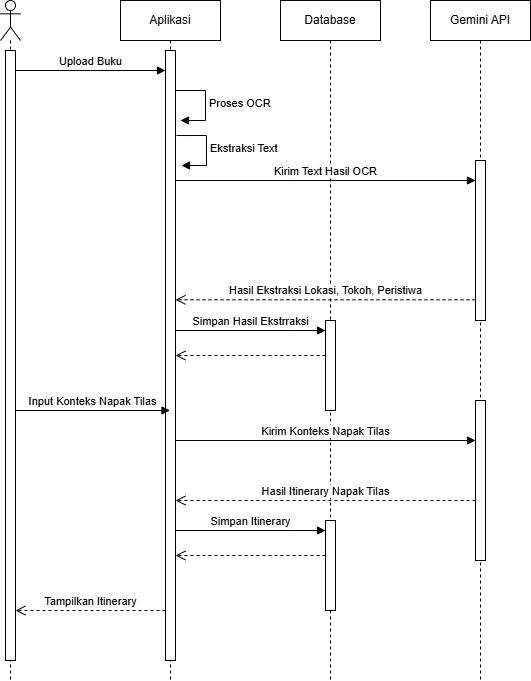

The diagram above was exported from draw.io. Its source (the exported page's mxGraphModel, read from the mxfile embedded in the PNG):
<mxGraphModel dx="1414" dy="743" grid="1" gridSize="10" guides="1" tooltips="1" connect="1" arrows="1" fold="1" page="1" pageScale="1" pageWidth="1654" pageHeight="1169" math="0" shadow="0">
  <root>
    <mxCell id="0" />
    <mxCell id="1" parent="0" />
    <mxCell id="pmTZ8uglCzzKp_IC5Cfk-1" parent="1" style="shape=umlLifeline;perimeter=lifelinePerimeter;whiteSpace=wrap;html=1;container=1;dropTarget=0;collapsible=0;recursiveResize=0;outlineConnect=0;portConstraint=eastwest;newEdgeStyle={&quot;curved&quot;:0,&quot;rounded&quot;:0};participant=umlActor;" value="" vertex="1">
      <mxGeometry height="680" width="20" x="280" y="160" as="geometry" />
    </mxCell>
    <mxCell id="pmTZ8uglCzzKp_IC5Cfk-5" parent="pmTZ8uglCzzKp_IC5Cfk-1" style="html=1;points=[[0,0,0,0,5],[0,1,0,0,-5],[1,0,0,0,5],[1,1,0,0,-5]];perimeter=orthogonalPerimeter;outlineConnect=0;targetShapes=umlLifeline;portConstraint=eastwest;newEdgeStyle={&quot;curved&quot;:0,&quot;rounded&quot;:0};fillColor=#FFFFFF;" value="" vertex="1">
      <mxGeometry height="610" width="10" x="5" y="50" as="geometry" />
    </mxCell>
    <mxCell id="pmTZ8uglCzzKp_IC5Cfk-2" parent="1" style="shape=umlLifeline;perimeter=lifelinePerimeter;whiteSpace=wrap;html=1;container=1;dropTarget=0;collapsible=0;recursiveResize=0;outlineConnect=0;portConstraint=eastwest;newEdgeStyle={&quot;curved&quot;:0,&quot;rounded&quot;:0};" value="Aplikasi" vertex="1">
      <mxGeometry height="680" width="100" x="400" y="160" as="geometry" />
    </mxCell>
    <mxCell id="pmTZ8uglCzzKp_IC5Cfk-6" parent="pmTZ8uglCzzKp_IC5Cfk-2" style="html=1;points=[[0,0,0,0,5],[0,1,0,0,-5],[1,0,0,0,5],[1,1,0,0,-5]];perimeter=orthogonalPerimeter;outlineConnect=0;targetShapes=umlLifeline;portConstraint=eastwest;newEdgeStyle={&quot;curved&quot;:0,&quot;rounded&quot;:0};" value="" vertex="1">
      <mxGeometry height="610" width="10" x="45" y="50" as="geometry" />
    </mxCell>
    <mxCell id="pmTZ8uglCzzKp_IC5Cfk-9" edge="1" parent="pmTZ8uglCzzKp_IC5Cfk-2" style="html=1;align=left;spacingLeft=2;endArrow=block;rounded=0;edgeStyle=orthogonalEdgeStyle;curved=0;rounded=0;" value="Proses OCR">
      <mxGeometry relative="1" as="geometry">
        <Array as="points">
          <mxPoint x="85" y="120" />
        </Array>
        <mxPoint x="55" y="90" as="sourcePoint" />
        <mxPoint x="60" y="120.00000000000011" as="targetPoint" />
      </mxGeometry>
    </mxCell>
    <mxCell id="pmTZ8uglCzzKp_IC5Cfk-3" parent="1" style="shape=umlLifeline;perimeter=lifelinePerimeter;whiteSpace=wrap;html=1;container=1;dropTarget=0;collapsible=0;recursiveResize=0;outlineConnect=0;portConstraint=eastwest;newEdgeStyle={&quot;curved&quot;:0,&quot;rounded&quot;:0};" value="Database" vertex="1">
      <mxGeometry height="680" width="100" x="560" y="160" as="geometry" />
    </mxCell>
    <mxCell id="pmTZ8uglCzzKp_IC5Cfk-20" edge="1" parent="pmTZ8uglCzzKp_IC5Cfk-3" style="html=1;verticalAlign=bottom;endArrow=block;curved=0;rounded=0;" value="Simpan Itinerary">
      <mxGeometry relative="1" width="80" as="geometry">
        <Array as="points">
          <mxPoint x="10" y="530" />
        </Array>
        <mxPoint x="-105" y="529.9999999999999" as="sourcePoint" />
        <mxPoint x="45" y="529.9999999999999" as="targetPoint" />
      </mxGeometry>
    </mxCell>
    <mxCell id="pmTZ8uglCzzKp_IC5Cfk-21" edge="1" parent="pmTZ8uglCzzKp_IC5Cfk-3" style="html=1;verticalAlign=bottom;endArrow=open;dashed=1;endSize=8;curved=0;rounded=0;" value="">
      <mxGeometry relative="1" as="geometry">
        <mxPoint x="45" y="554.9999999999999" as="sourcePoint" />
        <mxPoint x="-105" y="554.9999999999999" as="targetPoint" />
      </mxGeometry>
    </mxCell>
    <mxCell id="pmTZ8uglCzzKp_IC5Cfk-22" parent="pmTZ8uglCzzKp_IC5Cfk-3" style="html=1;points=[[0,0,0,0,5],[0,1,0,0,-5],[1,0,0,0,5],[1,1,0,0,-5]];perimeter=orthogonalPerimeter;outlineConnect=0;targetShapes=umlLifeline;portConstraint=eastwest;newEdgeStyle={&quot;curved&quot;:0,&quot;rounded&quot;:0};" value="" vertex="1">
      <mxGeometry height="90" width="10" x="45" y="520" as="geometry" />
    </mxCell>
    <mxCell id="pmTZ8uglCzzKp_IC5Cfk-4" parent="1" style="shape=umlLifeline;perimeter=lifelinePerimeter;whiteSpace=wrap;html=1;container=1;dropTarget=0;collapsible=0;recursiveResize=0;outlineConnect=0;portConstraint=eastwest;newEdgeStyle={&quot;curved&quot;:0,&quot;rounded&quot;:0};" value="Gemini API" vertex="1">
      <mxGeometry height="680" width="100" x="710" y="160" as="geometry" />
    </mxCell>
    <mxCell id="pmTZ8uglCzzKp_IC5Cfk-11" parent="pmTZ8uglCzzKp_IC5Cfk-4" style="html=1;points=[[0,0,0,0,5],[0,1,0,0,-5],[1,0,0,0,5],[1,1,0,0,-5]];perimeter=orthogonalPerimeter;outlineConnect=0;targetShapes=umlLifeline;portConstraint=eastwest;newEdgeStyle={&quot;curved&quot;:0,&quot;rounded&quot;:0};" value="" vertex="1">
      <mxGeometry height="160" width="10" x="45" y="160" as="geometry" />
    </mxCell>
    <mxCell id="pmTZ8uglCzzKp_IC5Cfk-7" edge="1" parent="1" source="pmTZ8uglCzzKp_IC5Cfk-5" style="html=1;verticalAlign=bottom;endArrow=block;curved=0;rounded=0;" target="pmTZ8uglCzzKp_IC5Cfk-6" value="Upload Buku">
      <mxGeometry relative="1" width="80" as="geometry">
        <Array as="points">
          <mxPoint x="370" y="230" />
        </Array>
        <mxPoint x="570" y="350" as="sourcePoint" />
        <mxPoint x="650" y="350" as="targetPoint" />
      </mxGeometry>
    </mxCell>
    <mxCell id="pmTZ8uglCzzKp_IC5Cfk-12" edge="1" parent="1" style="html=1;verticalAlign=bottom;endArrow=block;curved=0;rounded=0;" value="Simpan Hasil Ekstrraksi">
      <mxGeometry relative="1" width="80" as="geometry">
        <Array as="points">
          <mxPoint x="570" y="490" />
        </Array>
        <mxPoint x="455" y="489.9999999999999" as="sourcePoint" />
        <mxPoint x="605" y="489.9999999999999" as="targetPoint" />
      </mxGeometry>
    </mxCell>
    <mxCell id="pmTZ8uglCzzKp_IC5Cfk-13" edge="1" parent="1" style="html=1;verticalAlign=bottom;endArrow=open;dashed=1;endSize=8;curved=0;rounded=0;" value="">
      <mxGeometry relative="1" as="geometry">
        <mxPoint x="605" y="514.9999999999999" as="sourcePoint" />
        <mxPoint x="455" y="514.9999999999999" as="targetPoint" />
      </mxGeometry>
    </mxCell>
    <mxCell id="pmTZ8uglCzzKp_IC5Cfk-14" edge="1" parent="1" style="html=1;align=left;spacingLeft=2;endArrow=block;rounded=0;edgeStyle=orthogonalEdgeStyle;curved=0;rounded=0;" value="Ekstraksi Text">
      <mxGeometry relative="1" as="geometry">
        <Array as="points">
          <mxPoint x="486" y="325.02" />
        </Array>
        <mxPoint x="456" y="295.02" as="sourcePoint" />
        <mxPoint x="461" y="325.0200000000001" as="targetPoint" />
      </mxGeometry>
    </mxCell>
    <mxCell id="pmTZ8uglCzzKp_IC5Cfk-10" parent="1" style="html=1;points=[[0,0,0,0,5],[0,1,0,0,-5],[1,0,0,0,5],[1,1,0,0,-5]];perimeter=orthogonalPerimeter;outlineConnect=0;targetShapes=umlLifeline;portConstraint=eastwest;newEdgeStyle={&quot;curved&quot;:0,&quot;rounded&quot;:0};" value="" vertex="1">
      <mxGeometry height="90" width="10" x="605" y="480" as="geometry" />
    </mxCell>
    <mxCell id="pmTZ8uglCzzKp_IC5Cfk-15" edge="1" parent="1" source="pmTZ8uglCzzKp_IC5Cfk-6" style="html=1;verticalAlign=bottom;endArrow=block;curved=0;rounded=0;" target="pmTZ8uglCzzKp_IC5Cfk-11" value="Kirim Text Hasil OCR">
      <mxGeometry relative="1" width="80" as="geometry">
        <Array as="points">
          <mxPoint x="570" y="340" />
        </Array>
        <mxPoint x="570" y="350" as="sourcePoint" />
        <mxPoint x="650" y="350" as="targetPoint" />
      </mxGeometry>
    </mxCell>
    <mxCell id="pmTZ8uglCzzKp_IC5Cfk-16" edge="1" parent="1" style="html=1;verticalAlign=bottom;endArrow=open;dashed=1;endSize=8;curved=0;rounded=0;" value="Hasil Ekstraksi Lokasi, Tokoh, Peristiwa">
      <mxGeometry relative="1" as="geometry">
        <mxPoint as="offset" />
        <Array as="points">
          <mxPoint x="620" y="459.31" />
        </Array>
        <mxPoint x="755" y="459.3099999999999" as="sourcePoint" />
        <mxPoint x="455" y="459.3099999999999" as="targetPoint" />
      </mxGeometry>
    </mxCell>
    <mxCell id="pmTZ8uglCzzKp_IC5Cfk-17" parent="1" style="html=1;points=[[0,0,0,0,5],[0,1,0,0,-5],[1,0,0,0,5],[1,1,0,0,-5]];perimeter=orthogonalPerimeter;outlineConnect=0;targetShapes=umlLifeline;portConstraint=eastwest;newEdgeStyle={&quot;curved&quot;:0,&quot;rounded&quot;:0};" value="" vertex="1">
      <mxGeometry height="160" width="10" x="755" y="560" as="geometry" />
    </mxCell>
    <mxCell id="pmTZ8uglCzzKp_IC5Cfk-18" edge="1" parent="1" style="html=1;verticalAlign=bottom;endArrow=block;curved=0;rounded=0;" value="Kirim Konteks Napak Tilas">
      <mxGeometry relative="1" width="80" as="geometry">
        <mxPoint as="offset" />
        <mxPoint x="455" y="600" as="sourcePoint" />
        <mxPoint x="755" y="600" as="targetPoint" />
      </mxGeometry>
    </mxCell>
    <mxCell id="pmTZ8uglCzzKp_IC5Cfk-19" edge="1" parent="1" source="pmTZ8uglCzzKp_IC5Cfk-17" style="html=1;verticalAlign=bottom;endArrow=open;dashed=1;endSize=8;curved=0;rounded=0;" target="pmTZ8uglCzzKp_IC5Cfk-6" value="Hasil Itinerary Napak Tilas">
      <mxGeometry relative="1" as="geometry">
        <mxPoint as="offset" />
        <Array as="points">
          <mxPoint x="600" y="660" />
        </Array>
        <mxPoint x="650" y="550" as="sourcePoint" />
        <mxPoint x="570" y="550" as="targetPoint" />
      </mxGeometry>
    </mxCell>
    <mxCell id="pmTZ8uglCzzKp_IC5Cfk-23" edge="1" parent="1" source="pmTZ8uglCzzKp_IC5Cfk-6" style="html=1;verticalAlign=bottom;endArrow=open;dashed=1;endSize=8;curved=0;rounded=0;" target="pmTZ8uglCzzKp_IC5Cfk-5" value="Tampilkan Itinerary">
      <mxGeometry relative="1" as="geometry">
        <Array as="points">
          <mxPoint x="380" y="770" />
        </Array>
        <mxPoint x="650" y="620" as="sourcePoint" />
        <mxPoint x="570" y="620" as="targetPoint" />
      </mxGeometry>
    </mxCell>
    <mxCell id="5KPruhhZExyUQcsrzLbr-1" edge="1" parent="1" source="pmTZ8uglCzzKp_IC5Cfk-5" style="html=1;verticalAlign=bottom;endArrow=block;curved=0;rounded=0;" value="Input Konteks Napak Tilas">
      <mxGeometry relative="1" width="80" as="geometry">
        <mxPoint x="289.5" y="570" as="sourcePoint" />
        <mxPoint x="449.5" y="570" as="targetPoint" />
      </mxGeometry>
    </mxCell>
  </root>
</mxGraphModel>